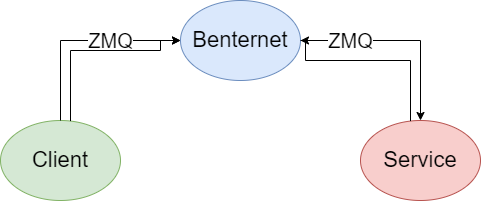

The diagram above was exported from draw.io. Its source (the exported page's mxGraphModel, read from the mxfile embedded in the PNG):
<mxGraphModel dx="569" dy="305" grid="1" gridSize="10" guides="1" tooltips="1" connect="1" arrows="1" fold="1" page="1" pageScale="1" pageWidth="827" pageHeight="1169" math="0" shadow="0">
  <root>
    <mxCell id="0" />
    <mxCell id="1" parent="0" />
    <mxCell id="PSI7cSNxRFPXyqq48N6Q-1" value="&lt;font style=&quot;font-size: 22px&quot;&gt;Client&lt;/font&gt;" style="ellipse;whiteSpace=wrap;html=1;fillColor=#d5e8d4;strokeColor=#82b366;" vertex="1" parent="1">
      <mxGeometry x="120" y="280" width="120" height="80" as="geometry" />
    </mxCell>
    <mxCell id="PSI7cSNxRFPXyqq48N6Q-2" value="&lt;font style=&quot;font-size: 22px&quot;&gt;Benternet&lt;/font&gt;" style="ellipse;whiteSpace=wrap;html=1;fillColor=#dae8fc;strokeColor=#6c8ebf;" vertex="1" parent="1">
      <mxGeometry x="300" y="160" width="120" height="80" as="geometry" />
    </mxCell>
    <mxCell id="PSI7cSNxRFPXyqq48N6Q-3" value="&lt;font style=&quot;font-size: 22px&quot;&gt;Service&lt;/font&gt;" style="ellipse;whiteSpace=wrap;html=1;fillColor=#f8cecc;strokeColor=#b85450;" vertex="1" parent="1">
      <mxGeometry x="480" y="280" width="120" height="80" as="geometry" />
    </mxCell>
    <mxCell id="PSI7cSNxRFPXyqq48N6Q-5" value="" style="endArrow=classic;html=1;rounded=0;edgeStyle=orthogonalEdgeStyle;entryX=0;entryY=0.5;entryDx=0;entryDy=0;" edge="1" parent="1" target="PSI7cSNxRFPXyqq48N6Q-2">
      <mxGeometry relative="1" as="geometry">
        <mxPoint x="180" y="280" as="sourcePoint" />
        <mxPoint x="280" y="280" as="targetPoint" />
        <Array as="points">
          <mxPoint x="180" y="200" />
        </Array>
      </mxGeometry>
    </mxCell>
    <mxCell id="PSI7cSNxRFPXyqq48N6Q-6" value="ZMQ" style="edgeLabel;resizable=0;html=1;align=center;verticalAlign=middle;fontSize=20;" connectable="0" vertex="1" parent="PSI7cSNxRFPXyqq48N6Q-5">
      <mxGeometry relative="1" as="geometry">
        <mxPoint x="30" as="offset" />
      </mxGeometry>
    </mxCell>
    <mxCell id="PSI7cSNxRFPXyqq48N6Q-7" value="" style="endArrow=classic;html=1;rounded=0;edgeStyle=orthogonalEdgeStyle;entryX=0.5;entryY=0;entryDx=0;entryDy=0;exitX=1;exitY=0.5;exitDx=0;exitDy=0;" edge="1" parent="1" source="PSI7cSNxRFPXyqq48N6Q-2" target="PSI7cSNxRFPXyqq48N6Q-3">
      <mxGeometry relative="1" as="geometry">
        <mxPoint x="440" y="280" as="sourcePoint" />
        <mxPoint x="560" y="200" as="targetPoint" />
        <Array as="points">
          <mxPoint x="540" y="200" />
        </Array>
      </mxGeometry>
    </mxCell>
    <mxCell id="PSI7cSNxRFPXyqq48N6Q-8" value="ZMQ" style="edgeLabel;resizable=0;html=1;align=center;verticalAlign=middle;fontSize=20;" connectable="0" vertex="1" parent="PSI7cSNxRFPXyqq48N6Q-7">
      <mxGeometry relative="1" as="geometry">
        <mxPoint x="-50" as="offset" />
      </mxGeometry>
    </mxCell>
    <mxCell id="PSI7cSNxRFPXyqq48N6Q-9" value="" style="endArrow=classic;html=1;rounded=0;fontSize=22;edgeStyle=orthogonalEdgeStyle;entryX=1;entryY=0.5;entryDx=0;entryDy=0;" edge="1" parent="1" source="PSI7cSNxRFPXyqq48N6Q-3" target="PSI7cSNxRFPXyqq48N6Q-2">
      <mxGeometry width="50" height="50" relative="1" as="geometry">
        <mxPoint x="520" y="260" as="sourcePoint" />
        <mxPoint x="440" y="350" as="targetPoint" />
        <Array as="points">
          <mxPoint x="530" y="220" />
          <mxPoint x="425" y="220" />
          <mxPoint x="425" y="200" />
        </Array>
      </mxGeometry>
    </mxCell>
    <mxCell id="PSI7cSNxRFPXyqq48N6Q-10" value="" style="endArrow=classic;html=1;rounded=0;fontSize=22;edgeStyle=orthogonalEdgeStyle;entryX=0;entryY=0.5;entryDx=0;entryDy=0;" edge="1" parent="1" source="PSI7cSNxRFPXyqq48N6Q-1" target="PSI7cSNxRFPXyqq48N6Q-2">
      <mxGeometry width="50" height="50" relative="1" as="geometry">
        <mxPoint x="310" y="310.55946811266926" as="sourcePoint" />
        <mxPoint x="290" y="200" as="targetPoint" />
        <Array as="points">
          <mxPoint x="190" y="210" />
          <mxPoint x="280" y="210" />
          <mxPoint x="280" y="200" />
        </Array>
      </mxGeometry>
    </mxCell>
  </root>
</mxGraphModel>